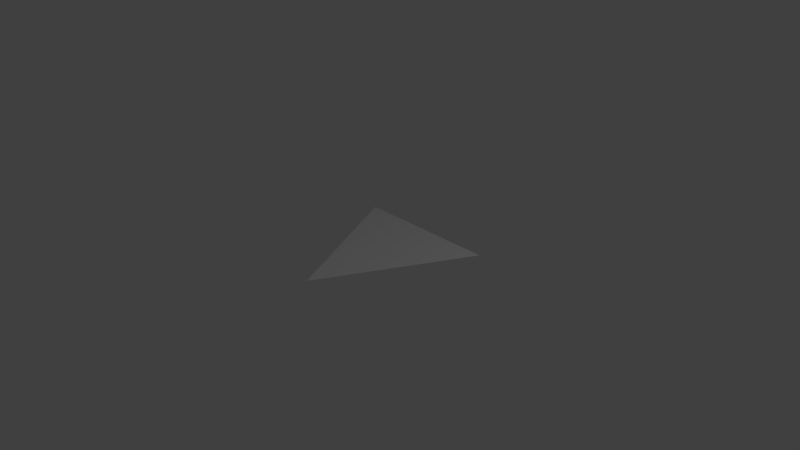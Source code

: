 # Source: untitled_1.blend  (saved by Blender 2.79.0; exported with 4.5.12 LTS)
import bpy
from mathutils import Matrix  # noqa: F401  (used for matrix-valued properties, if any)

bpy.ops.wm.read_factory_settings(use_empty=True)
scene = bpy.context.scene
scene.name = 'Scene'

# ---- collections
col_collection_1 = bpy.data.collections.new('Collection 1'); scene.collection.children.link(col_collection_1)

# ---- world
world_world = bpy.data.worlds.new('World'); scene.world = world_world
world_world.color = (0.05088, 0.05088, 0.05088)
world_world.use_sun_shadow = False
world_world.sun_shadow_jitter_overblur = 0.0
world_world.cycles.sampling_method = 'MANUAL'

# ---- cameras
cam_camera = bpy.data.cameras.new('Camera')
cam_camera.clip_end = 100.0
cam_camera.lens = 35.0
cam_camera.sensor_width = 32.0
cam_camera.sensor_height = 18.0
cam_camera.ortho_scale = 7.314
cam_camera.dof.focus_distance = 0.0
cam_camera.dof.aperture_fstop = 128.0

# ---- lights
light_lamp = bpy.data.lights.new('Lamp', 'POINT')
light_lamp.transmission_factor = 0.0
light_lamp.cutoff_distance = 30.0
light_lamp.energy = 100.0
light_lamp.shadow_buffer_clip_start = 1.001
light_lamp.shadow_soft_size = 0.1
light_lamp.shadow_maximum_resolution = 0.006
light_lamp.use_absolute_resolution = True

# ---- meshes
me_plane = bpy.data.meshes.new('Plane')
me_plane.from_pydata([(-0.006571, -1.0, 0.0), (0.006571, -1.0, 0.0), (-1.0, 1.0, 0.0), (1.0, 1.0, 0.0)], [], [(0, 1, 3, 2)])
me_plane.use_remesh_preserve_volume = False
me_plane.use_remesh_preserve_attributes = False
me_plane.use_mirror_vertex_groups = False
me_plane.update()

# ---- objects
ob_plane = bpy.data.objects.new('Plane', me_plane)
ob_lamp = bpy.data.objects.new('Lamp', light_lamp)
ob_camera = bpy.data.objects.new('Camera', cam_camera)

# ---- transforms, parenting, visibility, modifiers, constraints
ob_plane.location = (0.0, 0.0, 0.0)
ob_plane.lineart.crease_threshold = 0.0
ob_lamp.location = (4.076, 1.005, 5.904)
ob_lamp.rotation_euler = (0.6503, 0.05522, 1.866)
ob_lamp.lock_rotations_4d = False
ob_lamp.empty_display_type = 'ARROWS'
ob_lamp.color = (0.0, 0.0, 0.0, 0.0)
ob_lamp.lineart.crease_threshold = 0.0
ob_camera.location = (7.481, -6.508, 5.344)
ob_camera.rotation_euler = (1.109, 0.0, 0.8149)
ob_camera.lock_rotations_4d = False
ob_camera.empty_display_type = 'ARROWS'
ob_camera.color = (0.0, 0.0, 0.0, 0.0)
ob_camera.display_type = 'WIRE'
ob_camera.lineart.crease_threshold = 0.0

# ---- collection membership
col_collection_1.objects.link(ob_plane)
col_collection_1.objects.link(ob_lamp)
col_collection_1.objects.link(ob_camera)

# ---- scene / render settings (as saved in the file)
scene.camera = ob_camera
scene.frame_start = 1; scene.frame_end = 250; scene.frame_set(1)
scene.render.engine = 'BLENDER_EEVEE_NEXT'
scene.render.resolution_percentage = 50
scene.render.dither_intensity = 0.0
scene.cycles.use_denoising = False
scene.cycles.samples = 128
scene.cycles.sampling_pattern = 'TABULATED_SOBOL'
scene.cycles.use_adaptive_sampling = False
scene.cycles.use_light_tree = False
scene.cycles.blur_glossy = 0.0
scene.cycles.sample_clamp_indirect = 0.0
scene.view_settings.view_transform = 'Standard'
bpy.context.view_layer.update()
